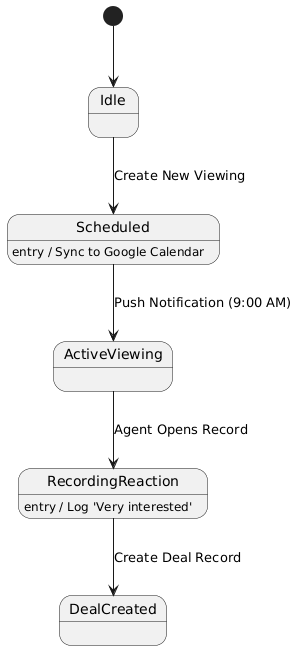

The diagram above was rendered by PlantUML. Its source (embedded in the PNG):
@startuml
[*] --> Idle
Idle --> Scheduled : Create New Viewing
Scheduled : entry / Sync to Google Calendar
Scheduled --> ActiveViewing : Push Notification (9:00 AM)
ActiveViewing --> RecordingReaction : Agent Opens Record
RecordingReaction : entry / Log 'Very interested'
RecordingReaction --> DealCreated : Create Deal Record
@enduml